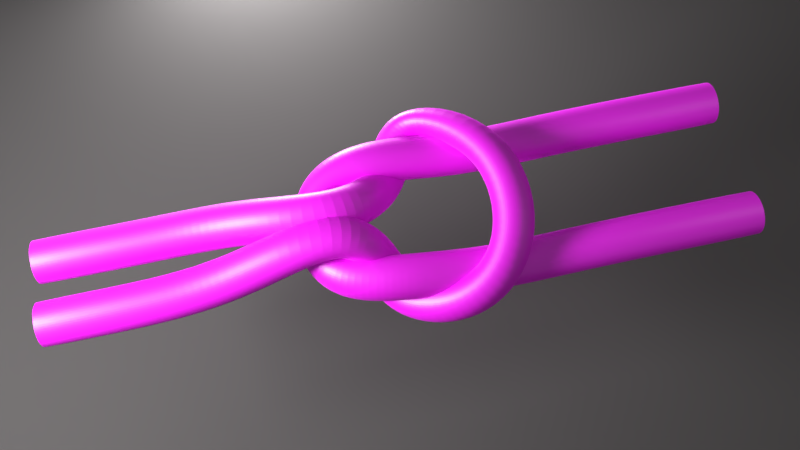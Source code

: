 # Source: knot_blank.blend  (saved by Blender 2.78.0; exported with 4.5.12 LTS)
import bpy
from mathutils import Matrix  # noqa: F401  (used for matrix-valued properties, if any)

bpy.ops.wm.read_factory_settings(use_empty=True)
scene = bpy.context.scene
scene.name = 'Scene'

# ---- collections
col_collection_1 = bpy.data.collections.new('Collection 1'); scene.collection.children.link(col_collection_1)

# ---- images (referenced by path relative to the original .blend; pixels are not part of the script)
import os
ASSET_DIR = os.environ.get("B2B_ASSET_DIR", "")  # directory of the original .blend (textures are referenced by path, not embedded)
HERE = os.path.dirname(os.path.abspath(__file__))  # packed textures are extracted next to this script under _unpacked/

def load_image(name, relpath, width, height, colorspace="sRGB"):
    """Load a texture the original file referenced (path relative to the .blend, or extracted next to this script)."""
    p = next((c for c in (os.path.join(HERE, relpath), os.path.join(ASSET_DIR, relpath)) if relpath and os.path.exists(c)), "")
    if p:
        img = bpy.data.images.load(p, check_existing=True)
        img.name = name
    else:  # same state as the original file: an image datablock whose file is absent (Cycles renders it pink)
        img = bpy.data.images.new(name, width, height)
        img.source = "FILE"
        img.filepath = "//" + (relpath or name)
    img.colorspace_settings.name = colorspace
    return img
img_rope_texture_6_jpg = load_image('Rope-Texture-6.jpg', 'Rope-Texture-6.jpg', 1024, 1024, 'Non-Color')

# ---- materials (node trees are filled in below, after node groups)
mat_ropematerial = bpy.data.materials.new('RopeMaterial')
mat_ropematerial.displacement_method = 'BOTH'
mat_ropematerial.alpha_threshold = 0.0
mat_ropematerial.roughness = 0.5
mat_material_002 = bpy.data.materials.new('Material.002')
mat_material_002.alpha_threshold = 0.0
mat_material_002.roughness = 0.5

# ---- material node trees
mat_ropematerial.use_nodes = True; mat_ropematerial.node_tree.nodes.clear()
_N = mat_ropematerial.node_tree.nodes; _L = mat_ropematerial.node_tree.links
n0 = _N.new('ShaderNodeTexCoord'); n0.name = 'Texture Coordinate'; n0.location = (-376, 78)
n1 = _N.new('ShaderNodeOutputMaterial'); n1.name = 'Material Output'; n1.location = (553, 334)
n2 = _N.new('ShaderNodeMapping'); n2.name = 'Mapping'; n2.location = (-155, 79)
n2.inputs[3].default_value = (60.0, 2.0, 2.0)
n3 = _N.new('ShaderNodeTexImage'); n3.name = 'Image Texture.001'; n3.location = (523, 119)
n3.width = 140
n3.image = img_rope_texture_6_jpg
n4 = _N.new('ShaderNodeBsdfDiffuse'); n4.name = 'Diffuse BSDF'; n4.location = (80, 300)
n5 = _N.new('ShaderNodeBsdfAnisotropic'); n5.name = 'Glossy BSDF'; n5.location = (169, 470)
n5.distribution = 'GGX'
n5.inputs[1].default_value = 0.4472
n6 = _N.new('ShaderNodeMixShader'); n6.name = 'Mix Shader'; n6.location = (442, 491)
n6.inputs[0].default_value = 0.9
n7 = _N.new('ShaderNodeFresnel'); n7.name = 'Fresnel'; n7.location = (-47, 186)
n7.inputs[0].default_value = 1.45
n8 = _N.new('ShaderNodeTexImage'); n8.name = 'Image Texture'; n8.location = (251, 64)
n8.width = 140
n8.image = img_rope_texture_6_jpg
n9 = _N.new('ShaderNodeMix'); n9.name = 'Mix'; n9.location = (373, 291)
n9.data_type = 'RGBA'
n9.blend_type = 'SCREEN'
n9.inputs[7].default_value = (0.1125, 0.1125, 0.1125, 1.0)
n10 = _N.new('ShaderNodeNewGeometry'); n10.name = 'Geometry'; n10.location = (-220, 348)
n11 = _N.new('ShaderNodeDisplacement'); n11.name = 'Displacement'; n11.location = (0, 0)
n11.inputs[1].default_value = 0.0
n11.inputs[2].default_value = 0.1
_L.new(n0.outputs[2], n2.inputs[0])
_L.new(n2.outputs[0], n8.inputs[0])
_L.new(n2.outputs[0], n3.inputs[0])
_L.new(n4.outputs[0], n6.inputs[2])
_L.new(n5.outputs[0], n6.inputs[1])
_L.new(n6.outputs[0], n1.inputs[0])
_L.new(n7.outputs[0], n9.inputs[0])
_L.new(n8.outputs[0], n9.inputs[6])
_L.new(n9.outputs[2], n4.inputs[0])
_L.new(n10.outputs[1], n7.inputs[1])
_L.new(n3.outputs[0], n11.inputs[0])
_L.new(n11.outputs[0], n1.inputs[2])
n1.is_active_output = True
mat_material_002.use_nodes = True; mat_material_002.node_tree.nodes.clear()
_N = mat_material_002.node_tree.nodes; _L = mat_material_002.node_tree.links
n0 = _N.new('ShaderNodeOutputMaterial'); n0.name = 'Material Output'; n0.location = (300, 300)
n1 = _N.new('ShaderNodeBsdfDiffuse'); n1.name = 'Diffuse BSDF'; n1.location = (10, 300)
n1.inputs[0].default_value = (0.09723, 0.09234, 0.09234, 1.0)
_L.new(n1.outputs[0], n0.inputs[0])
n0.is_active_output = True

# ---- world
world_world = bpy.data.worlds.new('World'); scene.world = world_world
world_world.use_nodes = True; world_world.node_tree.nodes.clear()
_N = world_world.node_tree.nodes; _L = world_world.node_tree.links
n0 = _N.new('ShaderNodeOutputWorld'); n0.name = 'World Output'; n0.location = (300, 300)
n1 = _N.new('ShaderNodeBackground'); n1.name = 'Background'; n1.location = (10, 300)
n2 = _N.new('ShaderNodeRGB'); n2.name = 'RGB'; n2.location = (-180, 300)
n2.outputs[0].default_value = (0.1473, 0.1473, 0.1473, 1.0)
_L.new(n1.outputs[0], n0.inputs[0])
_L.new(n2.outputs[0], n1.inputs[0])
n0.is_active_output = True
world_world.color = (0.05088, 0.05088, 0.05088)
world_world.use_sun_shadow = False
world_world.sun_shadow_jitter_overblur = 0.0
world_world.cycles.sampling_method = 'MANUAL'
world_world.light_settings.distance = 1000.0

# ---- cameras
cam_camera = bpy.data.cameras.new('Camera')
cam_camera.clip_end = 100.0
cam_camera.lens = 35.0
cam_camera.sensor_width = 32.0
cam_camera.sensor_height = 18.0
cam_camera.ortho_scale = 7.314
cam_camera.dof.focus_distance = 0.0

# ---- lights
light_lamp_002 = bpy.data.lights.new('Lamp.002', 'AREA')
light_lamp_002.transmission_factor = 0.0
light_lamp_002.cutoff_distance = 30.0
light_lamp_002.energy = 628.3
light_lamp_002.shadow_buffer_clip_start = 1.001
light_lamp_002.shadow_soft_size = 1.0
light_lamp_002.shadow_maximum_resolution = 0.006
light_lamp_002.use_absolute_resolution = True
light_lamp_002.shape = 'RECTANGLE'
light_lamp_002.size = 1.0
light_lamp_002.size_y = 1.0
light_lamp_001 = bpy.data.lights.new('Lamp.001', 'AREA')
light_lamp_001.transmission_factor = 0.0
light_lamp_001.cutoff_distance = 30.0
light_lamp_001.energy = 7.854
light_lamp_001.shadow_buffer_clip_start = 1.001
light_lamp_001.shadow_soft_size = 1.0
light_lamp_001.shadow_maximum_resolution = 0.006
light_lamp_001.use_absolute_resolution = True
light_lamp_001.shape = 'RECTANGLE'
light_lamp_001.size = 1.0
light_lamp_001.size_y = 1.0
light_lamp = bpy.data.lights.new('Lamp', 'AREA')
light_lamp.transmission_factor = 0.0
light_lamp.cutoff_distance = 30.0
light_lamp.energy = 628.3
light_lamp.shadow_buffer_clip_start = 1.001
light_lamp.shadow_soft_size = 1.0
light_lamp.shadow_maximum_resolution = 0.006
light_lamp.use_absolute_resolution = True
light_lamp.shape = 'RECTANGLE'
light_lamp.size = 1.0
light_lamp.size_y = 1.0

# ---- meshes
me_plane_005 = bpy.data.meshes.new('Plane.005')
me_plane_005.from_pydata([(-1.0, -1.0, 0.0), (1.0, -1.0, 0.0), (-1.0, 1.0, 0.0), (1.0, 1.0, 0.0)], [], [(0, 1, 3, 2)])
me_plane_005.materials.append(mat_material_002)
me_plane_005.use_remesh_preserve_volume = False
me_plane_005.use_remesh_preserve_attributes = False
me_plane_005.use_mirror_vertex_groups = False
me_plane_005.update()

# ---- curves / text
cu_untitled = bpy.data.curves.new('Untitled', 'CURVE')
cu_untitled.dimensions = '3D'
_sp = cu_untitled.splines.new('POLY'); _sp.points.add(38)
_sp.points.foreach_set('co', [3.422, -0.3, -4.47e-08, 0.0, 3.122, -0.3, 2.68e-06, 0.0, 2.822, -0.3, 3.239e-05, 0.0, 2.522, -0.3, 0.0002854, 0.0, 2.222, -0.3, 0.001857, 0.0, 1.922, -0.3, 0.008789, 0.0, 1.622, -0.3, 0.02931, 0.0, 1.306, -0.2645, 0.1417, 0.0, 0.8343, -0.06062, 0.3576, 0.0, 0.4461, 0.03677, 0.4344, 0.0, 0.2463, -0.102, 0.2868, 0.0, 0.1572, -0.3228, 0.02876, 0.0, 0.04204, -0.3984, -0.1228, 0.0, -0.05221, -0.5333, -0.1622, 0.0, -0.1418, -0.7377, -0.1039, 0.0, -0.1976, -1.09, -0.1091, 0.0, -0.3733, -1.172, -0.000585, 0.0, -0.8686, -0.796, 0.2793, 0.0, -1.148, -0.3261, 0.5122, 0.0, -1.139, 0.1272, 0.3638, 0.0, -1.073, 0.5208, 0.3185, 0.0, -0.8829, 0.8247, 0.2197, 0.0, -0.5901, 0.9521, 0.04383, 0.0, -0.3021, 0.8923, -0.1001, 0.0, -0.06213, 0.7331, -0.2342, 0.0, 0.06422, 0.6072, -0.3489, 0.0, 0.1417, 0.4578, -0.2884, 0.0, 0.192, 0.2924, -0.02977, 0.0, 0.2722, 0.1712, 0.3433, 0.0, 0.4248, 0.1181, 0.5178, 0.0, 0.8047, 0.1482, 0.4174, 0.0, 1.255, 0.2375, 0.1591, 0.0, 1.594, 0.2703, 0.0303, 0.0, 1.913, 0.2903, 0.009357, 0.0, 2.222, 0.2999, 0.001865, 0.0, 2.522, 0.3, 0.0002854, 0.0, 2.822, 0.3, 3.239e-05, 0.0, 3.122, 0.3, 2.68e-06, 0.0, 3.422, 0.3, -4.47e-08, 0.0])
_sp.order_v = 0
_sp.resolution_v = 0
_sp.use_endpoint_u = True
_sp.use_smooth = False
_sp = cu_untitled.splines.new('POLY'); _sp.points.add(34)
_sp.points.foreach_set('co', [-3.478, -0.6, -4.47e-08, 0.0, -3.178, -0.6, -2.133e-07, 0.0, -2.878, -0.6, -2.776e-06, 0.0, -2.578, -0.6, -3.247e-05, 0.0, -2.278, -0.6, -0.0002853, 0.0, -1.978, -0.6, -0.001854, 0.0, -1.678, -0.6, -0.008759, 0.0, -1.378, -0.6, -0.02906, 0.0, -1.078, -0.6, -0.06349, 0.0, -0.7794, -0.6002, -0.07944, 0.0, -0.4985, -0.604, -0.02705, 0.0, -0.2337, -0.6107, 0.06027, 0.0, 0.02312, -0.6168, 0.1209, 0.0, 0.2717, -0.6139, 0.1154, 0.0, 0.498, -0.5803, 0.07377, 0.0, 0.6656, -0.4803, 0.02236, 0.0, 0.7466, -0.2927, -0.01835, 0.0, 0.7655, -0.04605, -0.02766, 0.0, 0.7466, 0.2048, -0.01835, 0.0, 0.6656, 0.4014, 0.02236, 0.0, 0.498, 0.5121, 0.07377, 0.0, 0.2717, 0.5591, 0.1154, 0.0, 0.02312, 0.5782, 0.1209, 0.0, -0.2337, 0.5886, 0.06027, 0.0, -0.4985, 0.5959, -0.02705, 0.0, -0.7794, 0.5998, -0.07944, 0.0, -1.078, 0.6, -0.06349, 0.0, -1.378, 0.6, -0.02906, 0.0, -1.678, 0.6, -0.008759, 0.0, -1.978, 0.6, -0.001854, 0.0, -2.278, 0.6, -0.0002853, 0.0, -2.578, 0.6, -3.247e-05, 0.0, -2.878, 0.6, -2.776e-06, 0.0, -3.178, 0.6, -2.133e-07, 0.0, -3.478, 0.6, -4.47e-08, 0.0])
_sp.order_v = 0
_sp.resolution_v = 0
_sp.use_endpoint_u = True
_sp.use_smooth = False
cu_untitled.materials.append(mat_ropematerial)
cu_untitled.use_path_clamp = True
cu_untitled.bevel_resolution = 6
cu_untitled.bevel_depth = 0.2
cu_untitled.fill_mode = 'FULL'

# ---- objects
ob_knot = bpy.data.objects.new('Knot', cu_untitled)
ob_plane = bpy.data.objects.new('Plane', me_plane_005)
ob_lamp_002 = bpy.data.objects.new('Lamp.002', light_lamp_002)
ob_lamp_001 = bpy.data.objects.new('Lamp.001', light_lamp_001)
ob_lamp = bpy.data.objects.new('Lamp', light_lamp)
ob_camera = bpy.data.objects.new('Camera', cam_camera)

# ---- transforms, parenting, visibility, modifiers, constraints
ob_knot.location = (0.4362, 0.9024, 2.313)
ob_knot.lineart.crease_threshold = 0.0
_m = ob_knot.modifiers.new('Smooth', 'SMOOTH')
_m.iterations = 10
_m = ob_knot.modifiers.new('Subsurf', 'SUBSURF')
_m.uv_smooth = 'PRESERVE_CORNERS'
_m.quality = 2
_m.levels = 2
_m.show_only_control_edges = False
ob_plane.location = (5.473, -4.305, -0.7827)
ob_plane.scale = (21.3, 21.3, 21.3)
ob_plane.lineart.crease_threshold = 0.0
ob_lamp_002.location = (1.31, -6.251, 0.6889)
ob_lamp_002.rotation_euler = (4.65, 0.933, 3.294)
ob_lamp_002.scale = (2.184, 2.184, 2.184)
ob_lamp_002.lock_rotations_4d = False
ob_lamp_002.empty_display_type = 'ARROWS'
ob_lamp_002.color = (0.0, 0.0, 0.0, 0.0)
ob_lamp_002.lineart.crease_threshold = 0.0
ob_lamp_001.location = (-4.142, 1.873, 5.216)
ob_lamp_001.rotation_euler = (0.6503, 0.05522, 2.824)
ob_lamp_001.scale = (2.184, 2.184, 2.184)
ob_lamp_001.lock_rotations_4d = False
ob_lamp_001.empty_display_type = 'ARROWS'
ob_lamp_001.color = (0.0, 0.0, 0.0, 0.0)
ob_lamp_001.lineart.crease_threshold = 0.0
ob_lamp.location = (6.477, 1.644, 5.783)
ob_lamp.rotation_euler = (0.6503, 0.05522, 1.866)
ob_lamp.scale = (2.392, 2.392, 2.392)
ob_lamp.lock_rotations_4d = False
ob_lamp.empty_display_type = 'ARROWS'
ob_lamp.color = (0.0, 0.0, 0.0, 0.0)
ob_lamp.lineart.crease_threshold = 0.0
ob_camera.location = (1.059, 4.004, 9.762)
ob_camera.rotation_euler = (0.3992, -0.00169, 2.929)
ob_camera.lock_rotations_4d = False
ob_camera.empty_display_type = 'ARROWS'
ob_camera.color = (0.0, 0.0, 0.0, 0.0)
ob_camera.display_type = 'WIRE'
ob_camera.lineart.crease_threshold = 0.0

# ---- collection membership
col_collection_1.objects.link(ob_knot)
col_collection_1.objects.link(ob_plane)
col_collection_1.objects.link(ob_lamp_002)
col_collection_1.objects.link(ob_lamp_001)
col_collection_1.objects.link(ob_lamp)
col_collection_1.objects.link(ob_camera)

# ---- scene / render settings (as saved in the file)
scene.camera = ob_camera
scene.frame_start = 1; scene.frame_end = 250; scene.frame_set(0)
scene.render.engine = 'CYCLES'
scene.render.resolution_percentage = 200
scene.render.dither_intensity = 0.0
scene.cycles.feature_set = 'EXPERIMENTAL'
scene.cycles.use_denoising = False
scene.cycles.samples = 512
scene.cycles.sampling_pattern = 'TABULATED_SOBOL'
scene.cycles.light_sampling_threshold = 0.0
scene.cycles.use_adaptive_sampling = False
scene.cycles.use_light_tree = False
scene.cycles.blur_glossy = 0.0
scene.cycles.sample_clamp_indirect = 0.0
scene.view_settings.view_transform = 'Standard'
scene.view_settings.exposure = 0.3267
bpy.context.view_layer.update()
